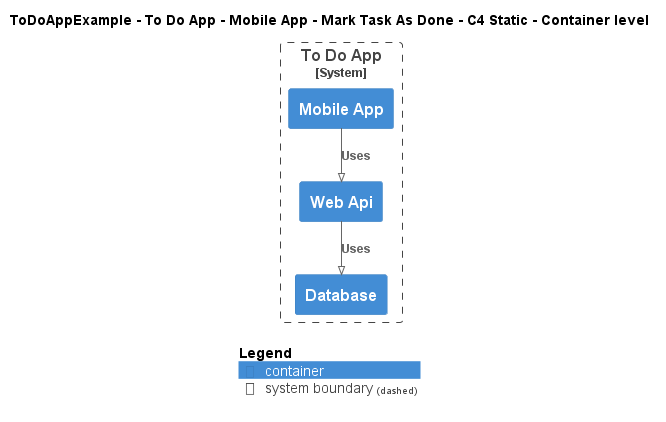

The diagram above was rendered by PlantUML. Its source (embedded in the PNG):
@startuml
!pragma layout smetana
!include ..\..\..\..\..\..\..\.c4s\C4_Container.puml

AddElementTag("c4interflow:lifecycle:new", $bgColor=green, $fontColor=#ffffff, $borderColor=green, $shadowing="False")
AddElementTag("c4interflow:lifecycle:changed", $bgColor=orange, $fontColor=#ffffff, $borderColor=orange, $shadowing="False")
AddElementTag("c4interflow:lifecycle:removed", $bgColor=red, $fontColor=#ffffff, $borderColor=red, $shadowing="False")

AddRelTag("c4interflow:lifecycle:new", $textColor=green, $lineColor=green)
AddRelTag("c4interflow:lifecycle:changed", $textColor=orange, $lineColor=orange)
AddRelTag("c4interflow:lifecycle:removed", $textColor=red, $lineColor=red)

SHOW_PERSON_PORTRAIT()
LAYOUT_TOP_DOWN()

skinparam linetype polyline

title ToDoAppExample - To Do App - Mobile App - Mark Task As Done - C4 Static - Container level


System_Boundary(ToDoAppExample.SoftwareSystems.ToDoApp, "To Do App") {
    Container(ToDoAppExample.SoftwareSystems.ToDoApp.Containers.MobileApp, "Mobile App", "", "")
    Container(ToDoAppExample.SoftwareSystems.ToDoApp.Containers.WebApi, "Web Api", "", "")
    Container(ToDoAppExample.SoftwareSystems.ToDoApp.Containers.Database, "Database", "", "")
}

Rel(ToDoAppExample.SoftwareSystems.ToDoApp.Containers.MobileApp, ToDoAppExample.SoftwareSystems.ToDoApp.Containers.WebApi, "Uses")
Rel(ToDoAppExample.SoftwareSystems.ToDoApp.Containers.WebApi, ToDoAppExample.SoftwareSystems.ToDoApp.Containers.Database, "Uses")


SHOW_LEGEND()
@enduml